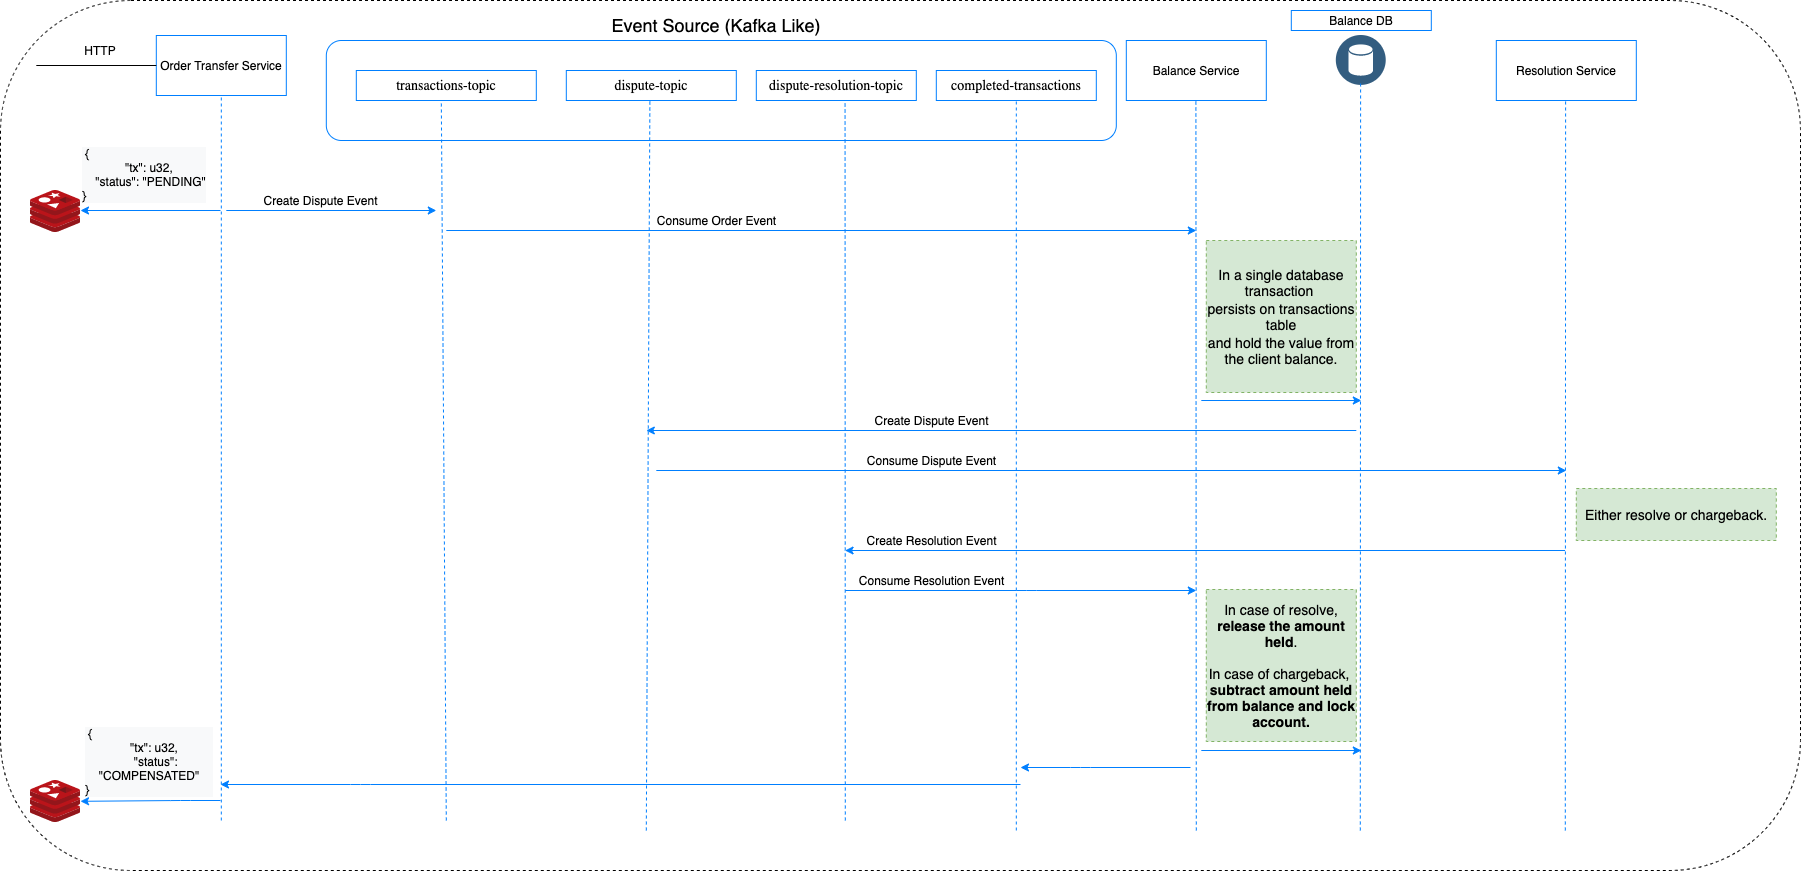

The diagram above was exported from draw.io. Its source (the exported page's mxGraphModel, read from the mxfile embedded in the PNG):
<mxGraphModel dx="5377" dy="963" grid="1" gridSize="10" guides="1" tooltips="1" connect="1" arrows="1" fold="1" page="1" pageScale="1" pageWidth="850" pageHeight="1100" math="0" shadow="0">
  <root>
    <mxCell id="1rN3IxQ1H3tYtslPi6Jz-0" />
    <mxCell id="1rN3IxQ1H3tYtslPi6Jz-1" parent="1rN3IxQ1H3tYtslPi6Jz-0" />
    <mxCell id="Yk_KULmxItJI8YxyicSk-2" value="" style="rounded=1;whiteSpace=wrap;html=1;dashed=1;" parent="1rN3IxQ1H3tYtslPi6Jz-1" vertex="1">
      <mxGeometry x="-3390" y="10" width="1800" height="870" as="geometry" />
    </mxCell>
    <mxCell id="4EJORWQ9V7j8Dae2_Vqj-45" value="" style="group" parent="1rN3IxQ1H3tYtslPi6Jz-1" vertex="1" connectable="0">
      <mxGeometry x="-3360" y="20" width="1745.81" height="820" as="geometry" />
    </mxCell>
    <mxCell id="4EJORWQ9V7j8Dae2_Vqj-0" value="Order Transfer Service" style="rounded=0;whiteSpace=wrap;html=1;fillColor=none;strokeColor=#007FFF;" parent="4EJORWQ9V7j8Dae2_Vqj-45" vertex="1">
      <mxGeometry x="125.80999999999995" y="25" width="130" height="60" as="geometry" />
    </mxCell>
    <mxCell id="4EJORWQ9V7j8Dae2_Vqj-1" value="Balance Service" style="rounded=0;whiteSpace=wrap;html=1;fillColor=none;strokeColor=#007FFF;" parent="4EJORWQ9V7j8Dae2_Vqj-45" vertex="1">
      <mxGeometry x="1095.81" y="30" width="140" height="60" as="geometry" />
    </mxCell>
    <mxCell id="4EJORWQ9V7j8Dae2_Vqj-2" value="" style="group" parent="4EJORWQ9V7j8Dae2_Vqj-45" vertex="1" connectable="0">
      <mxGeometry x="295.80999999999995" y="30" width="830" height="100" as="geometry" />
    </mxCell>
    <mxCell id="4EJORWQ9V7j8Dae2_Vqj-3" value="" style="rounded=1;whiteSpace=wrap;html=1;strokeColor=#007FFF;fillColor=none;" parent="4EJORWQ9V7j8Dae2_Vqj-2" vertex="1">
      <mxGeometry width="790" height="100" as="geometry" />
    </mxCell>
    <mxCell id="4EJORWQ9V7j8Dae2_Vqj-4" value="&lt;div style=&quot;text-align: left&quot;&gt;&lt;span style=&quot;font-size: 14px&quot;&gt;&lt;font face=&quot;calibri&quot;&gt;transactions-topic&lt;/font&gt;&lt;/span&gt;&lt;/div&gt;" style="rounded=0;whiteSpace=wrap;html=1;fillColor=none;strokeColor=#007FFF;" parent="4EJORWQ9V7j8Dae2_Vqj-2" vertex="1">
      <mxGeometry x="30" y="30" width="180" height="30" as="geometry" />
    </mxCell>
    <mxCell id="4EJORWQ9V7j8Dae2_Vqj-5" value="&lt;div style=&quot;text-align: left&quot;&gt;&lt;span style=&quot;font-size: 14px&quot;&gt;&lt;font face=&quot;calibri&quot;&gt;dispute-topic&lt;/font&gt;&lt;/span&gt;&lt;/div&gt;" style="rounded=0;whiteSpace=wrap;html=1;fillColor=none;strokeColor=#007FFF;" parent="4EJORWQ9V7j8Dae2_Vqj-2" vertex="1">
      <mxGeometry x="240" y="30" width="170" height="30" as="geometry" />
    </mxCell>
    <mxCell id="4EJORWQ9V7j8Dae2_Vqj-6" value="&lt;div style=&quot;text-align: left&quot;&gt;&lt;span style=&quot;font-size: 14px&quot;&gt;&lt;font face=&quot;calibri&quot;&gt;dispute-resolution-topic&lt;/font&gt;&lt;/span&gt;&lt;/div&gt;" style="rounded=0;whiteSpace=wrap;html=1;fillColor=none;strokeColor=#007FFF;" parent="4EJORWQ9V7j8Dae2_Vqj-2" vertex="1">
      <mxGeometry x="430" y="30" width="160" height="30" as="geometry" />
    </mxCell>
    <mxCell id="4EJORWQ9V7j8Dae2_Vqj-7" value="&lt;div style=&quot;text-align: left&quot;&gt;&lt;font face=&quot;calibri&quot;&gt;&lt;span style=&quot;font-size: 14px&quot;&gt;completed-transactions&lt;/span&gt;&lt;/font&gt;&lt;/div&gt;" style="rounded=0;whiteSpace=wrap;html=1;fillColor=none;strokeColor=#007FFF;" parent="4EJORWQ9V7j8Dae2_Vqj-2" vertex="1">
      <mxGeometry x="610" y="30" width="160" height="30" as="geometry" />
    </mxCell>
    <mxCell id="4EJORWQ9V7j8Dae2_Vqj-8" style="edgeStyle=orthogonalEdgeStyle;rounded=0;orthogonalLoop=1;jettySize=auto;html=1;exitX=0.5;exitY=1;exitDx=0;exitDy=0;" parent="4EJORWQ9V7j8Dae2_Vqj-2" source="4EJORWQ9V7j8Dae2_Vqj-6" target="4EJORWQ9V7j8Dae2_Vqj-6" edge="1">
      <mxGeometry relative="1" as="geometry" />
    </mxCell>
    <mxCell id="4EJORWQ9V7j8Dae2_Vqj-9" value="" style="endArrow=none;html=1;entryX=0.5;entryY=1;entryDx=0;entryDy=0;strokeColor=#007FFF;dashed=1;" parent="4EJORWQ9V7j8Dae2_Vqj-45" target="4EJORWQ9V7j8Dae2_Vqj-0" edge="1">
      <mxGeometry x="-24.190000000000055" y="-40" width="50" height="50" as="geometry">
        <mxPoint x="190.80999999999995" y="810" as="sourcePoint" />
        <mxPoint x="745.81" y="260" as="targetPoint" />
      </mxGeometry>
    </mxCell>
    <mxCell id="4EJORWQ9V7j8Dae2_Vqj-10" value="" style="endArrow=none;html=1;entryX=0;entryY=0.5;entryDx=0;entryDy=0;" parent="4EJORWQ9V7j8Dae2_Vqj-45" target="4EJORWQ9V7j8Dae2_Vqj-0" edge="1">
      <mxGeometry x="-24.190000000000055" y="-40" width="50" height="50" as="geometry">
        <mxPoint x="5.809999999999945" y="55" as="sourcePoint" />
        <mxPoint x="105.80999999999995" y="60" as="targetPoint" />
      </mxGeometry>
    </mxCell>
    <mxCell id="4EJORWQ9V7j8Dae2_Vqj-11" value="" style="endArrow=none;html=1;entryX=0.5;entryY=1;entryDx=0;entryDy=0;strokeColor=#007FFF;dashed=1;" parent="4EJORWQ9V7j8Dae2_Vqj-45" edge="1">
      <mxGeometry x="-24.190000000000055" y="-40" width="50" height="50" as="geometry">
        <mxPoint x="415.80999999999995" y="810" as="sourcePoint" />
        <mxPoint x="410.80999999999995" y="90" as="targetPoint" />
      </mxGeometry>
    </mxCell>
    <mxCell id="4EJORWQ9V7j8Dae2_Vqj-12" value="" style="endArrow=none;html=1;entryX=0.5;entryY=1;entryDx=0;entryDy=0;strokeColor=#007FFF;dashed=1;" parent="4EJORWQ9V7j8Dae2_Vqj-45" edge="1">
      <mxGeometry x="-36.440000000000055" y="-40" width="50" height="50" as="geometry">
        <mxPoint x="814.81" y="810" as="sourcePoint" />
        <mxPoint x="814.56" y="90" as="targetPoint" />
      </mxGeometry>
    </mxCell>
    <mxCell id="4EJORWQ9V7j8Dae2_Vqj-13" value="" style="endArrow=none;html=1;entryX=0.5;entryY=1;entryDx=0;entryDy=0;strokeColor=#007FFF;dashed=1;" parent="4EJORWQ9V7j8Dae2_Vqj-45" edge="1">
      <mxGeometry x="-23.90000000000009" y="-60" width="50" height="50" as="geometry">
        <mxPoint x="1165.81" y="820" as="sourcePoint" />
        <mxPoint x="1165.3899999999999" y="90" as="targetPoint" />
      </mxGeometry>
    </mxCell>
    <mxCell id="4EJORWQ9V7j8Dae2_Vqj-14" value="" style="endArrow=classic;html=1;strokeColor=#007FFF;" parent="4EJORWQ9V7j8Dae2_Vqj-45" edge="1">
      <mxGeometry x="-24.190000000000055" y="-40" width="50" height="50" as="geometry">
        <mxPoint x="195.80999999999995" y="200" as="sourcePoint" />
        <mxPoint x="405.80999999999995" y="200" as="targetPoint" />
      </mxGeometry>
    </mxCell>
    <mxCell id="4EJORWQ9V7j8Dae2_Vqj-15" value="Create Dispute Event" style="text;html=1;align=center;verticalAlign=middle;resizable=0;points=[];autosize=1;" parent="4EJORWQ9V7j8Dae2_Vqj-45" vertex="1">
      <mxGeometry x="224.69000000000005" y="180" width="130" height="20" as="geometry" />
    </mxCell>
    <mxCell id="4EJORWQ9V7j8Dae2_Vqj-16" value="" style="endArrow=classic;html=1;strokeColor=#007FFF;" parent="4EJORWQ9V7j8Dae2_Vqj-45" edge="1">
      <mxGeometry x="-24.190000000000055" y="-40" width="50" height="50" as="geometry">
        <mxPoint x="415.80999999999995" y="220" as="sourcePoint" />
        <mxPoint x="1165.81" y="220" as="targetPoint" />
      </mxGeometry>
    </mxCell>
    <mxCell id="4EJORWQ9V7j8Dae2_Vqj-18" value="" style="endArrow=none;html=1;entryX=0.5;entryY=1;entryDx=0;entryDy=0;strokeColor=#007FFF;dashed=1;" parent="4EJORWQ9V7j8Dae2_Vqj-45" edge="1">
      <mxGeometry x="-39.190000000000055" y="-40" width="50" height="50" as="geometry">
        <mxPoint x="985.81" y="820" as="sourcePoint" />
        <mxPoint x="985.81" y="90" as="targetPoint" />
      </mxGeometry>
    </mxCell>
    <mxCell id="4EJORWQ9V7j8Dae2_Vqj-19" value="HTTP" style="text;html=1;strokeColor=none;fillColor=none;align=center;verticalAlign=middle;whiteSpace=wrap;rounded=0;" parent="4EJORWQ9V7j8Dae2_Vqj-45" vertex="1">
      <mxGeometry x="50" y="30" width="40" height="20" as="geometry" />
    </mxCell>
    <mxCell id="4EJORWQ9V7j8Dae2_Vqj-20" value="" style="aspect=fixed;perimeter=ellipsePerimeter;html=1;align=center;shadow=0;dashed=0;fontColor=#4277BB;labelBackgroundColor=#ffffff;fontSize=12;spacingTop=3;image;image=img/lib/ibm/data/data_services.svg;strokeColor=#007FFF;fillColor=#000000;" parent="4EJORWQ9V7j8Dae2_Vqj-45" vertex="1">
      <mxGeometry x="1305.81" y="25" width="50" height="50" as="geometry" />
    </mxCell>
    <mxCell id="4EJORWQ9V7j8Dae2_Vqj-21" value="Resolution Service" style="rounded=0;whiteSpace=wrap;html=1;fillColor=none;strokeColor=#007FFF;" parent="4EJORWQ9V7j8Dae2_Vqj-45" vertex="1">
      <mxGeometry x="1465.81" y="30" width="140" height="60" as="geometry" />
    </mxCell>
    <mxCell id="4EJORWQ9V7j8Dae2_Vqj-22" value="" style="endArrow=none;html=1;entryX=0.5;entryY=1;entryDx=0;entryDy=0;strokeColor=#007FFF;dashed=1;" parent="4EJORWQ9V7j8Dae2_Vqj-45" edge="1">
      <mxGeometry x="345.80999999999995" y="-60" width="50" height="50" as="geometry">
        <mxPoint x="1534.81" y="820" as="sourcePoint" />
        <mxPoint x="1535.1" y="90" as="targetPoint" />
      </mxGeometry>
    </mxCell>
    <mxCell id="4EJORWQ9V7j8Dae2_Vqj-23" value="Balance DB" style="rounded=0;whiteSpace=wrap;html=1;fillColor=none;strokeColor=#007FFF;" parent="4EJORWQ9V7j8Dae2_Vqj-45" vertex="1">
      <mxGeometry x="1260.81" width="140" height="20" as="geometry" />
    </mxCell>
    <mxCell id="4EJORWQ9V7j8Dae2_Vqj-24" value="&lt;font style=&quot;font-size: 18px&quot;&gt;Event Source (Kafka Like)&lt;/font&gt;" style="text;html=1;strokeColor=none;fillColor=none;align=center;verticalAlign=middle;whiteSpace=wrap;rounded=0;" parent="4EJORWQ9V7j8Dae2_Vqj-45" vertex="1">
      <mxGeometry x="557.06" width="257.5" height="30" as="geometry" />
    </mxCell>
    <mxCell id="4EJORWQ9V7j8Dae2_Vqj-25" value="" style="endArrow=none;html=1;entryX=0.5;entryY=1;entryDx=0;entryDy=0;strokeColor=#007FFF;dashed=1;" parent="4EJORWQ9V7j8Dae2_Vqj-45" edge="1">
      <mxGeometry x="140.80999999999995" y="-80" width="50" height="50" as="geometry">
        <mxPoint x="1329.81" y="820" as="sourcePoint" />
        <mxPoint x="1330.1000000000008" y="70" as="targetPoint" />
      </mxGeometry>
    </mxCell>
    <mxCell id="4EJORWQ9V7j8Dae2_Vqj-26" value="" style="endArrow=classic;html=1;strokeColor=#007FFF;" parent="4EJORWQ9V7j8Dae2_Vqj-45" edge="1">
      <mxGeometry x="730.81" y="130" width="50" height="50" as="geometry">
        <mxPoint x="1170.81" y="390" as="sourcePoint" />
        <mxPoint x="1330.81" y="390" as="targetPoint" />
      </mxGeometry>
    </mxCell>
    <mxCell id="4EJORWQ9V7j8Dae2_Vqj-27" value="Consume Order Event" style="text;html=1;align=center;verticalAlign=middle;resizable=0;points=[];autosize=1;" parent="4EJORWQ9V7j8Dae2_Vqj-45" vertex="1">
      <mxGeometry x="620.81" y="200" width="130" height="20" as="geometry" />
    </mxCell>
    <mxCell id="4EJORWQ9V7j8Dae2_Vqj-28" value="&lt;span style=&quot;font-size: 14px&quot;&gt;In a single database transaction&amp;nbsp;&lt;/span&gt;&lt;br style=&quot;font-size: 14px&quot;&gt;&lt;span style=&quot;font-size: 14px&quot;&gt;persists on transactions table&lt;/span&gt;&lt;br style=&quot;font-size: 14px&quot;&gt;&lt;span style=&quot;font-size: 14px&quot;&gt;and hold the value from the client balance.&lt;br&gt;&lt;/span&gt;" style="rounded=0;whiteSpace=wrap;html=1;fillColor=#d5e8d4;strokeColor=#82b366;dashed=1;" parent="4EJORWQ9V7j8Dae2_Vqj-45" vertex="1">
      <mxGeometry x="1175.81" y="230" width="150" height="152" as="geometry" />
    </mxCell>
    <mxCell id="4EJORWQ9V7j8Dae2_Vqj-29" value="" style="endArrow=classic;html=1;strokeColor=#007FFF;" parent="4EJORWQ9V7j8Dae2_Vqj-45" edge="1">
      <mxGeometry x="615.81" y="280" width="50" height="50" as="geometry">
        <mxPoint x="1325.81" y="420" as="sourcePoint" />
        <mxPoint x="615.81" y="420" as="targetPoint" />
      </mxGeometry>
    </mxCell>
    <mxCell id="4EJORWQ9V7j8Dae2_Vqj-30" value="" style="endArrow=classic;html=1;strokeColor=#007FFF;" parent="4EJORWQ9V7j8Dae2_Vqj-45" edge="1">
      <mxGeometry x="275.80999999999995" y="320" width="50" height="50" as="geometry">
        <mxPoint x="625.81" y="460" as="sourcePoint" />
        <mxPoint x="1535.81" y="460" as="targetPoint" />
      </mxGeometry>
    </mxCell>
    <mxCell id="4EJORWQ9V7j8Dae2_Vqj-34" value="" style="endArrow=none;html=1;entryX=0.5;entryY=1;entryDx=0;entryDy=0;strokeColor=#007FFF;dashed=1;" parent="4EJORWQ9V7j8Dae2_Vqj-45" edge="1">
      <mxGeometry x="-231.62000000000012" y="-40" width="50" height="50" as="geometry">
        <mxPoint x="615.81" y="820" as="sourcePoint" />
        <mxPoint x="619.3800000000001" y="90" as="targetPoint" />
      </mxGeometry>
    </mxCell>
    <mxCell id="4EJORWQ9V7j8Dae2_Vqj-35" value="Create Dispute Event" style="text;html=1;align=center;verticalAlign=middle;resizable=0;points=[];autosize=1;" parent="4EJORWQ9V7j8Dae2_Vqj-45" vertex="1">
      <mxGeometry x="835.81" y="400" width="130" height="20" as="geometry" />
    </mxCell>
    <mxCell id="4EJORWQ9V7j8Dae2_Vqj-36" value="Consume Dispute Event" style="text;html=1;align=center;verticalAlign=middle;resizable=0;points=[];autosize=1;" parent="4EJORWQ9V7j8Dae2_Vqj-45" vertex="1">
      <mxGeometry x="830.81" y="440" width="140" height="20" as="geometry" />
    </mxCell>
    <mxCell id="4EJORWQ9V7j8Dae2_Vqj-37" value="" style="endArrow=classic;html=1;strokeColor=#007FFF;" parent="4EJORWQ9V7j8Dae2_Vqj-45" edge="1">
      <mxGeometry x="980.81" y="360" width="50" height="50" as="geometry">
        <mxPoint x="1685.81" y="500" as="sourcePoint" />
        <mxPoint x="1685.81" y="500" as="targetPoint" />
      </mxGeometry>
    </mxCell>
    <mxCell id="4EJORWQ9V7j8Dae2_Vqj-38" value="&lt;span style=&quot;font-size: 14px&quot;&gt;Either resolve or chargeback.&lt;br&gt;&lt;/span&gt;" style="rounded=0;whiteSpace=wrap;html=1;fillColor=#d5e8d4;strokeColor=#82b366;dashed=1;" parent="4EJORWQ9V7j8Dae2_Vqj-45" vertex="1">
      <mxGeometry x="1545.81" y="478" width="200" height="52" as="geometry" />
    </mxCell>
    <mxCell id="4EJORWQ9V7j8Dae2_Vqj-39" value="" style="endArrow=classic;html=1;strokeColor=#007FFF;" parent="4EJORWQ9V7j8Dae2_Vqj-45" edge="1">
      <mxGeometry x="294.55999999999995" y="670" width="50" height="50" as="geometry">
        <mxPoint x="1534.56" y="540" as="sourcePoint" />
        <mxPoint x="814.56" y="540" as="targetPoint" />
      </mxGeometry>
    </mxCell>
    <mxCell id="4EJORWQ9V7j8Dae2_Vqj-40" value="Create Resolution Event" style="text;html=1;align=center;verticalAlign=middle;resizable=0;points=[];autosize=1;" parent="4EJORWQ9V7j8Dae2_Vqj-45" vertex="1">
      <mxGeometry x="825.81" y="520" width="150" height="20" as="geometry" />
    </mxCell>
    <mxCell id="4EJORWQ9V7j8Dae2_Vqj-41" value="" style="endArrow=classic;html=1;strokeColor=#007FFF;" parent="4EJORWQ9V7j8Dae2_Vqj-45" edge="1">
      <mxGeometry x="-425.44000000000005" y="730" width="50" height="50" as="geometry">
        <mxPoint x="814.81" y="580" as="sourcePoint" />
        <mxPoint x="1165.81" y="580" as="targetPoint" />
        <Array as="points">
          <mxPoint x="995.81" y="580" />
        </Array>
      </mxGeometry>
    </mxCell>
    <mxCell id="4EJORWQ9V7j8Dae2_Vqj-42" value="Consume Resolution Event" style="text;html=1;align=center;verticalAlign=middle;resizable=0;points=[];autosize=1;" parent="4EJORWQ9V7j8Dae2_Vqj-45" vertex="1">
      <mxGeometry x="820.81" y="560" width="160" height="20" as="geometry" />
    </mxCell>
    <mxCell id="4EJORWQ9V7j8Dae2_Vqj-43" value="&lt;span style=&quot;font-size: 14px&quot;&gt;&lt;br&gt;In case of resolve, &lt;b&gt;release the amount held&lt;/b&gt;.&lt;br&gt;&lt;br&gt;In case of chargeback,&amp;nbsp;&lt;br&gt;&lt;b&gt;subtract amount held from balance and lock account.&lt;/b&gt;&lt;br&gt;&lt;br&gt;&lt;/span&gt;" style="rounded=0;whiteSpace=wrap;html=1;fillColor=#d5e8d4;strokeColor=#82b366;dashed=1;" parent="4EJORWQ9V7j8Dae2_Vqj-45" vertex="1">
      <mxGeometry x="1175.81" y="579" width="150" height="152" as="geometry" />
    </mxCell>
    <mxCell id="4EJORWQ9V7j8Dae2_Vqj-44" value="" style="endArrow=classic;html=1;strokeColor=#007FFF;" parent="4EJORWQ9V7j8Dae2_Vqj-45" edge="1">
      <mxGeometry x="730.81" y="480" width="50" height="50" as="geometry">
        <mxPoint x="1170.81" y="740" as="sourcePoint" />
        <mxPoint x="1330.81" y="740" as="targetPoint" />
      </mxGeometry>
    </mxCell>
    <mxCell id="qHOO8aW1B68sM7luT_Wy-5" value="" style="endArrow=classic;html=1;strokeColor=#007FFF;" edge="1" parent="4EJORWQ9V7j8Dae2_Vqj-45" target="qHOO8aW1B68sM7luT_Wy-2">
      <mxGeometry x="3200.81" y="440" width="50" height="50" as="geometry">
        <mxPoint x="190" y="790" as="sourcePoint" />
        <mxPoint x="90" y="790" as="targetPoint" />
        <Array as="points">
          <mxPoint x="149.99999999999994" y="790" />
        </Array>
      </mxGeometry>
    </mxCell>
    <mxCell id="qHOO8aW1B68sM7luT_Wy-1" value="&lt;div style=&quot;font-family: &amp;#34;helvetica&amp;#34; ; font-style: normal ; font-weight: 400 ; letter-spacing: normal ; text-indent: 0px ; text-transform: none ; word-spacing: 0px ; background-color: rgb(248 , 249 , 250) ; text-align: left ; font-size: 12px&quot;&gt;&lt;font&gt;&amp;nbsp;{&lt;/font&gt;&lt;/div&gt;&lt;div style=&quot;font-family: &amp;#34;helvetica&amp;#34; ; font-style: normal ; font-weight: 400 ; letter-spacing: normal ; text-align: center ; text-indent: 0px ; text-transform: none ; word-spacing: 0px ; background-color: rgb(248 , 249 , 250) ; font-size: 12px&quot;&gt;&amp;nbsp; &amp;nbsp;&quot;tx&quot;: u32,&lt;/div&gt;&lt;div style=&quot;font-family: &amp;#34;helvetica&amp;#34; ; font-style: normal ; font-weight: 400 ; letter-spacing: normal ; text-align: center ; text-indent: 0px ; text-transform: none ; word-spacing: 0px ; background-color: rgb(248 , 249 , 250) ; font-size: 12px&quot;&gt;&amp;nbsp; &amp;nbsp; &quot;status&quot;: &quot;PENDING&quot;&lt;/div&gt;&lt;div style=&quot;font-family: &amp;#34;helvetica&amp;#34; ; font-style: normal ; font-weight: 400 ; letter-spacing: normal ; text-indent: 0px ; text-transform: none ; word-spacing: 0px ; background-color: rgb(248 , 249 , 250) ; font-size: 12px&quot;&gt;&lt;span&gt;}&lt;/span&gt;&lt;/div&gt;" style="text;whiteSpace=wrap;html=1;" vertex="1" parent="1rN3IxQ1H3tYtslPi6Jz-1">
      <mxGeometry x="-3310" y="150" width="135.5" height="60" as="geometry" />
    </mxCell>
    <mxCell id="qHOO8aW1B68sM7luT_Wy-2" value="" style="aspect=fixed;html=1;points=[];align=center;image;fontSize=12;image=img/lib/mscae/Cache_Redis_Product.svg;" vertex="1" parent="1rN3IxQ1H3tYtslPi6Jz-1">
      <mxGeometry x="-3360" y="790" width="50" height="42" as="geometry" />
    </mxCell>
    <mxCell id="qHOO8aW1B68sM7luT_Wy-3" value="" style="endArrow=classic;html=1;strokeColor=#007FFF;" edge="1" parent="1rN3IxQ1H3tYtslPi6Jz-1">
      <mxGeometry x="-10" y="80" width="50" height="50" as="geometry">
        <mxPoint x="-3170" y="220" as="sourcePoint" />
        <mxPoint x="-3310" y="220" as="targetPoint" />
      </mxGeometry>
    </mxCell>
    <mxCell id="qHOO8aW1B68sM7luT_Wy-4" value="" style="endArrow=classic;html=1;strokeColor=#007FFF;" edge="1" parent="1rN3IxQ1H3tYtslPi6Jz-1">
      <mxGeometry x="740.81" y="497" width="50" height="50" as="geometry">
        <mxPoint x="-2200" y="777" as="sourcePoint" />
        <mxPoint x="-2370" y="777" as="targetPoint" />
        <Array as="points">
          <mxPoint x="-2310" y="777" />
        </Array>
      </mxGeometry>
    </mxCell>
    <mxCell id="qHOO8aW1B68sM7luT_Wy-6" value="" style="endArrow=classic;html=1;strokeColor=#007FFF;" edge="1" parent="1rN3IxQ1H3tYtslPi6Jz-1">
      <mxGeometry x="20.809999999999945" y="444" width="50" height="50" as="geometry">
        <mxPoint x="-2370" y="793.9999999999998" as="sourcePoint" />
        <mxPoint x="-3170" y="794" as="targetPoint" />
        <Array as="points">
          <mxPoint x="-3030" y="794" />
        </Array>
      </mxGeometry>
    </mxCell>
    <mxCell id="qHOO8aW1B68sM7luT_Wy-7" value="" style="aspect=fixed;html=1;points=[];align=center;image;fontSize=12;image=img/lib/mscae/Cache_Redis_Product.svg;" vertex="1" parent="1rN3IxQ1H3tYtslPi6Jz-1">
      <mxGeometry x="-3360" y="200" width="50" height="42" as="geometry" />
    </mxCell>
    <mxCell id="qHOO8aW1B68sM7luT_Wy-8" value="&lt;div style=&quot;font-family: &amp;#34;helvetica&amp;#34; ; font-style: normal ; font-weight: 400 ; letter-spacing: normal ; text-indent: 0px ; text-transform: none ; word-spacing: 0px ; background-color: rgb(248 , 249 , 250) ; text-align: left ; font-size: 12px&quot;&gt;&lt;font&gt;&amp;nbsp;{&lt;/font&gt;&lt;/div&gt;&lt;div style=&quot;font-family: &amp;#34;helvetica&amp;#34; ; font-style: normal ; font-weight: 400 ; letter-spacing: normal ; text-align: center ; text-indent: 0px ; text-transform: none ; word-spacing: 0px ; background-color: rgb(248 , 249 , 250) ; font-size: 12px&quot;&gt;&amp;nbsp; &amp;nbsp;&quot;tx&quot;: u32,&lt;/div&gt;&lt;div style=&quot;font-family: &amp;#34;helvetica&amp;#34; ; font-style: normal ; font-weight: 400 ; letter-spacing: normal ; text-align: center ; text-indent: 0px ; text-transform: none ; word-spacing: 0px ; background-color: rgb(248 , 249 , 250) ; font-size: 12px&quot;&gt;&amp;nbsp; &amp;nbsp; &quot;status&quot;: &quot;COMPENSATED&quot;&lt;/div&gt;&lt;div style=&quot;font-family: &amp;#34;helvetica&amp;#34; ; font-style: normal ; font-weight: 400 ; letter-spacing: normal ; text-indent: 0px ; text-transform: none ; word-spacing: 0px ; background-color: rgb(248 , 249 , 250) ; font-size: 12px&quot;&gt;&lt;span&gt;}&lt;/span&gt;&lt;/div&gt;" style="text;whiteSpace=wrap;html=1;" vertex="1" parent="1rN3IxQ1H3tYtslPi6Jz-1">
      <mxGeometry x="-3307.25" y="730" width="130" height="60" as="geometry" />
    </mxCell>
  </root>
</mxGraphModel>